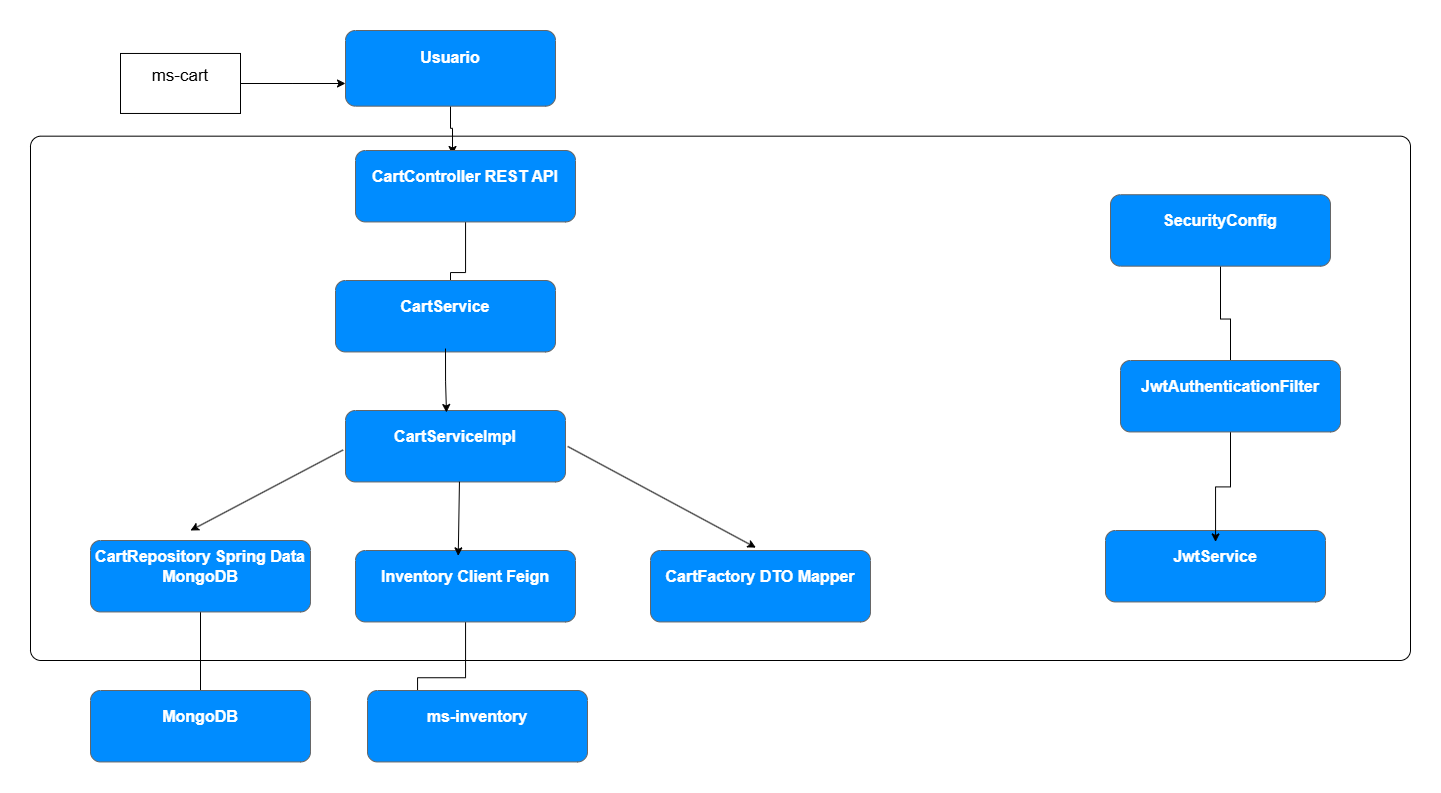

The diagram above was exported from draw.io. Its source (the exported page's mxGraphModel, read from the mxfile embedded in the PNG):
<mxGraphModel dx="1664" dy="921" grid="1" gridSize="10" guides="1" tooltips="1" connect="1" arrows="1" fold="1" page="1" pageScale="1" pageWidth="827" pageHeight="1169" math="0" shadow="0">
  <root>
    <mxCell id="0" />
    <mxCell id="1" parent="0" />
    <mxCell id="AXhAxQFV3_lcRT3zL6l7-1" parent="1" style="rounded=1;whiteSpace=wrap;html=1;arcSize=2;" value="" vertex="1">
      <mxGeometry height="524.33" width="1380" x="190" y="205.66999999999996" as="geometry" />
    </mxCell>
    <mxCell id="AXhAxQFV3_lcRT3zL6l7-2" edge="1" parent="1" source="AXhAxQFV3_lcRT3zL6l7-3" style="edgeStyle=orthogonalEdgeStyle;rounded=0;orthogonalLoop=1;jettySize=auto;html=1;entryX=0.441;entryY=0.056;entryDx=0;entryDy=0;entryPerimeter=0;" target="AXhAxQFV3_lcRT3zL6l7-7" value="">
      <mxGeometry relative="1" as="geometry" />
    </mxCell>
    <mxCell id="AXhAxQFV3_lcRT3zL6l7-3" parent="1" style="strokeWidth=1;shadow=0;dashed=0;align=center;html=1;shape=mxgraph.mockup.buttons.multiButton;fillColor=#008cff;strokeColor=#666666;mainText=;subText=;rounded=0;" value="" vertex="1">
      <mxGeometry height="75.67" width="210" x="505" y="100" as="geometry" />
    </mxCell>
    <mxCell id="AXhAxQFV3_lcRT3zL6l7-4" parent="AXhAxQFV3_lcRT3zL6l7-3" style="strokeWidth=1;shadow=0;dashed=0;align=center;html=1;shape=mxgraph.mockup.anchor;fontSize=16;fontColor=#ffffff;fontStyle=1;whiteSpace=wrap;rounded=0;" value="Usuario" vertex="1">
      <mxGeometry height="30.27" width="210" y="12.11" as="geometry" />
    </mxCell>
    <mxCell id="AXhAxQFV3_lcRT3zL6l7-5" parent="AXhAxQFV3_lcRT3zL6l7-3" style="strokeWidth=1;shadow=0;dashed=0;align=center;html=1;shape=mxgraph.mockup.anchor;fontSize=12;fontColor=#ffffff;fontStyle=1;whiteSpace=wrap;rounded=0;" value="" vertex="1">
      <mxGeometry height="15.134" width="95" y="45.402" as="geometry" />
    </mxCell>
    <mxCell id="AXhAxQFV3_lcRT3zL6l7-6" edge="1" parent="1" source="AXhAxQFV3_lcRT3zL6l7-7" style="edgeStyle=orthogonalEdgeStyle;rounded=0;orthogonalLoop=1;jettySize=auto;html=1;" target="AXhAxQFV3_lcRT3zL6l7-12" value="">
      <mxGeometry relative="1" as="geometry">
        <Array as="points">
          <mxPoint x="625" y="342" />
          <mxPoint x="610" y="342" />
          <mxPoint x="610" y="400" />
        </Array>
      </mxGeometry>
    </mxCell>
    <mxCell id="AXhAxQFV3_lcRT3zL6l7-7" parent="1" style="strokeWidth=1;shadow=0;dashed=0;align=center;html=1;shape=mxgraph.mockup.buttons.multiButton;fillColor=#008cff;strokeColor=#666666;mainText=;subText=;rounded=0;" value="" vertex="1">
      <mxGeometry height="71.45" width="220" x="515" y="220" as="geometry" />
    </mxCell>
    <mxCell id="AXhAxQFV3_lcRT3zL6l7-8" parent="AXhAxQFV3_lcRT3zL6l7-7" style="strokeWidth=1;shadow=0;dashed=0;align=center;html=1;shape=mxgraph.mockup.anchor;fontSize=16;fontColor=#ffffff;fontStyle=1;whiteSpace=wrap;rounded=0;" value="CartController REST API" vertex="1">
      <mxGeometry height="28.58" width="220" y="11.43" as="geometry" />
    </mxCell>
    <mxCell id="AXhAxQFV3_lcRT3zL6l7-9" parent="AXhAxQFV3_lcRT3zL6l7-7" style="strokeWidth=1;shadow=0;dashed=0;align=center;html=1;shape=mxgraph.mockup.anchor;fontSize=12;fontColor=#ffffff;fontStyle=1;whiteSpace=wrap;rounded=0;" value="" vertex="1">
      <mxGeometry height="14.290000000000001" width="100" y="42.870000000000005" as="geometry" />
    </mxCell>
    <mxCell id="AXhAxQFV3_lcRT3zL6l7-10" parent="1" style="strokeWidth=1;shadow=0;dashed=0;align=center;html=1;shape=mxgraph.mockup.buttons.multiButton;fillColor=#008cff;strokeColor=#666666;mainText=;subText=;rounded=0;" value="" vertex="1">
      <mxGeometry height="71.45" width="220" x="495" y="350" as="geometry" />
    </mxCell>
    <mxCell id="AXhAxQFV3_lcRT3zL6l7-11" parent="AXhAxQFV3_lcRT3zL6l7-10" style="strokeWidth=1;shadow=0;dashed=0;align=center;html=1;shape=mxgraph.mockup.anchor;fontSize=16;fontColor=#ffffff;fontStyle=1;whiteSpace=wrap;rounded=0;" value="CartService" vertex="1">
      <mxGeometry height="28.58" width="220" y="11.43" as="geometry" />
    </mxCell>
    <mxCell id="AXhAxQFV3_lcRT3zL6l7-12" parent="AXhAxQFV3_lcRT3zL6l7-10" style="strokeWidth=1;shadow=0;dashed=0;align=center;html=1;shape=mxgraph.mockup.anchor;fontSize=12;fontColor=#ffffff;fontStyle=1;whiteSpace=wrap;rounded=0;" value="" vertex="1">
      <mxGeometry height="14.290000000000001" width="100" y="42.870000000000005" as="geometry" />
    </mxCell>
    <mxCell id="AXhAxQFV3_lcRT3zL6l7-13" edge="1" parent="1" source="AXhAxQFV3_lcRT3zL6l7-14" style="edgeStyle=orthogonalEdgeStyle;rounded=0;orthogonalLoop=1;jettySize=auto;html=1;" target="AXhAxQFV3_lcRT3zL6l7-33" value="">
      <mxGeometry relative="1" as="geometry" />
    </mxCell>
    <mxCell id="AXhAxQFV3_lcRT3zL6l7-14" parent="1" style="strokeWidth=1;shadow=0;dashed=0;align=center;html=1;shape=mxgraph.mockup.buttons.multiButton;fillColor=#008cff;strokeColor=#666666;mainText=;subText=;rounded=0;" value="" vertex="1">
      <mxGeometry height="71.45" width="220" x="515" y="620" as="geometry" />
    </mxCell>
    <mxCell id="AXhAxQFV3_lcRT3zL6l7-15" parent="AXhAxQFV3_lcRT3zL6l7-14" style="strokeWidth=1;shadow=0;dashed=0;align=center;html=1;shape=mxgraph.mockup.anchor;fontSize=16;fontColor=#ffffff;fontStyle=1;whiteSpace=wrap;rounded=0;" value="Inventory Client Feign" vertex="1">
      <mxGeometry height="28.58" width="220" y="11.43" as="geometry" />
    </mxCell>
    <mxCell id="AXhAxQFV3_lcRT3zL6l7-16" parent="AXhAxQFV3_lcRT3zL6l7-14" style="strokeWidth=1;shadow=0;dashed=0;align=center;html=1;shape=mxgraph.mockup.anchor;fontSize=12;fontColor=#ffffff;fontStyle=1;whiteSpace=wrap;rounded=0;" value="" vertex="1">
      <mxGeometry height="14.290000000000001" width="100" y="42.870000000000005" as="geometry" />
    </mxCell>
    <mxCell id="AXhAxQFV3_lcRT3zL6l7-17" parent="1" style="strokeWidth=1;shadow=0;dashed=0;align=center;html=1;shape=mxgraph.mockup.buttons.multiButton;fillColor=#008cff;strokeColor=#666666;mainText=;subText=;rounded=0;" value="" vertex="1">
      <mxGeometry height="71.45" width="220" x="505" y="480" as="geometry" />
    </mxCell>
    <mxCell id="AXhAxQFV3_lcRT3zL6l7-18" parent="AXhAxQFV3_lcRT3zL6l7-17" style="strokeWidth=1;shadow=0;dashed=0;align=center;html=1;shape=mxgraph.mockup.anchor;fontSize=16;fontColor=#ffffff;fontStyle=1;whiteSpace=wrap;rounded=0;" value="CartServiceImpl" vertex="1">
      <mxGeometry height="28.58" width="220" y="11.43" as="geometry" />
    </mxCell>
    <mxCell id="AXhAxQFV3_lcRT3zL6l7-19" parent="AXhAxQFV3_lcRT3zL6l7-17" style="strokeWidth=1;shadow=0;dashed=0;align=center;html=1;shape=mxgraph.mockup.anchor;fontSize=12;fontColor=#ffffff;fontStyle=1;whiteSpace=wrap;rounded=0;" value="" vertex="1">
      <mxGeometry height="14.290000000000001" width="100" y="42.870000000000005" as="geometry" />
    </mxCell>
    <mxCell id="AXhAxQFV3_lcRT3zL6l7-20" edge="1" parent="1" source="AXhAxQFV3_lcRT3zL6l7-21" style="edgeStyle=orthogonalEdgeStyle;rounded=0;orthogonalLoop=1;jettySize=auto;html=1;" target="AXhAxQFV3_lcRT3zL6l7-35" value="">
      <mxGeometry relative="1" as="geometry" />
    </mxCell>
    <mxCell id="AXhAxQFV3_lcRT3zL6l7-21" parent="1" style="strokeWidth=1;shadow=0;dashed=0;align=center;html=1;shape=mxgraph.mockup.buttons.multiButton;fillColor=#008cff;strokeColor=#666666;mainText=;subText=;rounded=0;" value="" vertex="1">
      <mxGeometry height="71.45" width="220" x="250" y="610" as="geometry" />
    </mxCell>
    <mxCell id="AXhAxQFV3_lcRT3zL6l7-22" parent="AXhAxQFV3_lcRT3zL6l7-21" style="strokeWidth=1;shadow=0;dashed=0;align=center;html=1;shape=mxgraph.mockup.anchor;fontSize=16;fontColor=#ffffff;fontStyle=1;whiteSpace=wrap;rounded=0;" value="CartRepository Spring Data MongoDB" vertex="1">
      <mxGeometry height="28.58" width="220" y="11.43" as="geometry" />
    </mxCell>
    <mxCell id="AXhAxQFV3_lcRT3zL6l7-23" parent="AXhAxQFV3_lcRT3zL6l7-21" style="strokeWidth=1;shadow=0;dashed=0;align=center;html=1;shape=mxgraph.mockup.anchor;fontSize=12;fontColor=#ffffff;fontStyle=1;whiteSpace=wrap;rounded=0;" value="" vertex="1">
      <mxGeometry height="14.290000000000001" width="100" y="42.870000000000005" as="geometry" />
    </mxCell>
    <mxCell id="AXhAxQFV3_lcRT3zL6l7-24" edge="1" parent="1" source="AXhAxQFV3_lcRT3zL6l7-25" style="edgeStyle=orthogonalEdgeStyle;rounded=0;orthogonalLoop=1;jettySize=auto;html=1;" target="AXhAxQFV3_lcRT3zL6l7-42" value="">
      <mxGeometry relative="1" as="geometry" />
    </mxCell>
    <mxCell id="AXhAxQFV3_lcRT3zL6l7-25" parent="1" style="strokeWidth=1;shadow=0;dashed=0;align=center;html=1;shape=mxgraph.mockup.buttons.multiButton;fillColor=#008cff;strokeColor=#666666;mainText=;subText=;rounded=0;" value="" vertex="1">
      <mxGeometry height="71.45" width="220" x="1270" y="264.22" as="geometry" />
    </mxCell>
    <mxCell id="AXhAxQFV3_lcRT3zL6l7-26" parent="AXhAxQFV3_lcRT3zL6l7-25" style="strokeWidth=1;shadow=0;dashed=0;align=center;html=1;shape=mxgraph.mockup.anchor;fontSize=16;fontColor=#ffffff;fontStyle=1;whiteSpace=wrap;rounded=0;" value="SecurityConfig" vertex="1">
      <mxGeometry height="28.58" width="220" y="11.43" as="geometry" />
    </mxCell>
    <mxCell id="AXhAxQFV3_lcRT3zL6l7-27" parent="AXhAxQFV3_lcRT3zL6l7-25" style="strokeWidth=1;shadow=0;dashed=0;align=center;html=1;shape=mxgraph.mockup.anchor;fontSize=12;fontColor=#ffffff;fontStyle=1;whiteSpace=wrap;rounded=0;" value="" vertex="1">
      <mxGeometry height="14.290000000000001" width="100" y="42.870000000000005" as="geometry" />
    </mxCell>
    <mxCell id="AXhAxQFV3_lcRT3zL6l7-28" parent="1" style="strokeWidth=1;shadow=0;dashed=0;align=center;html=1;shape=mxgraph.mockup.buttons.multiButton;fillColor=#008cff;strokeColor=#666666;mainText=;subText=;rounded=0;" value="" vertex="1">
      <mxGeometry height="71.45" width="220" x="810" y="620" as="geometry" />
    </mxCell>
    <mxCell id="AXhAxQFV3_lcRT3zL6l7-29" parent="AXhAxQFV3_lcRT3zL6l7-28" style="strokeWidth=1;shadow=0;dashed=0;align=center;html=1;shape=mxgraph.mockup.anchor;fontSize=16;fontColor=#ffffff;fontStyle=1;whiteSpace=wrap;rounded=0;" value="CartFactory DTO Mapper" vertex="1">
      <mxGeometry height="28.58" width="220" y="11.43" as="geometry" />
    </mxCell>
    <mxCell id="AXhAxQFV3_lcRT3zL6l7-30" parent="AXhAxQFV3_lcRT3zL6l7-28" style="strokeWidth=1;shadow=0;dashed=0;align=center;html=1;shape=mxgraph.mockup.anchor;fontSize=12;fontColor=#ffffff;fontStyle=1;whiteSpace=wrap;rounded=0;" value="" vertex="1">
      <mxGeometry height="14.290000000000001" width="100" y="42.870000000000005" as="geometry" />
    </mxCell>
    <mxCell id="AXhAxQFV3_lcRT3zL6l7-31" parent="1" style="strokeWidth=1;shadow=0;dashed=0;align=center;html=1;shape=mxgraph.mockup.buttons.multiButton;fillColor=#008cff;strokeColor=#666666;mainText=;subText=;rounded=0;" value="" vertex="1">
      <mxGeometry height="71.45" width="220" x="527" y="760" as="geometry" />
    </mxCell>
    <mxCell id="AXhAxQFV3_lcRT3zL6l7-32" parent="AXhAxQFV3_lcRT3zL6l7-31" style="strokeWidth=1;shadow=0;dashed=0;align=center;html=1;shape=mxgraph.mockup.anchor;fontSize=16;fontColor=#ffffff;fontStyle=1;whiteSpace=wrap;rounded=0;" value="ms-inventory" vertex="1">
      <mxGeometry height="28.58" width="220" y="11.43" as="geometry" />
    </mxCell>
    <mxCell id="AXhAxQFV3_lcRT3zL6l7-33" parent="AXhAxQFV3_lcRT3zL6l7-31" style="strokeWidth=1;shadow=0;dashed=0;align=center;html=1;shape=mxgraph.mockup.anchor;fontSize=12;fontColor=#ffffff;fontStyle=1;whiteSpace=wrap;rounded=0;" value="" vertex="1">
      <mxGeometry height="14.290000000000001" width="100" y="42.870000000000005" as="geometry" />
    </mxCell>
    <mxCell id="AXhAxQFV3_lcRT3zL6l7-34" parent="1" style="strokeWidth=1;shadow=0;dashed=0;align=center;html=1;shape=mxgraph.mockup.buttons.multiButton;fillColor=#008cff;strokeColor=#666666;mainText=;subText=;rounded=0;" value="" vertex="1">
      <mxGeometry height="71.45" width="220" x="250" y="760" as="geometry" />
    </mxCell>
    <mxCell id="AXhAxQFV3_lcRT3zL6l7-35" parent="AXhAxQFV3_lcRT3zL6l7-34" style="strokeWidth=1;shadow=0;dashed=0;align=center;html=1;shape=mxgraph.mockup.anchor;fontSize=16;fontColor=#ffffff;fontStyle=1;whiteSpace=wrap;rounded=0;" value="MongoDB" vertex="1">
      <mxGeometry height="28.58" width="220" y="11.43" as="geometry" />
    </mxCell>
    <mxCell id="AXhAxQFV3_lcRT3zL6l7-36" parent="AXhAxQFV3_lcRT3zL6l7-34" style="strokeWidth=1;shadow=0;dashed=0;align=center;html=1;shape=mxgraph.mockup.anchor;fontSize=12;fontColor=#ffffff;fontStyle=1;whiteSpace=wrap;rounded=0;" value="" vertex="1">
      <mxGeometry height="14.290000000000001" width="100" y="42.870000000000005" as="geometry" />
    </mxCell>
    <mxCell id="AXhAxQFV3_lcRT3zL6l7-37" parent="1" style="strokeWidth=1;shadow=0;dashed=0;align=center;html=1;shape=mxgraph.mockup.buttons.multiButton;fillColor=#008cff;strokeColor=#666666;mainText=;subText=;rounded=0;" value="" vertex="1">
      <mxGeometry height="71.45" width="220" x="1265" y="600" as="geometry" />
    </mxCell>
    <mxCell id="AXhAxQFV3_lcRT3zL6l7-38" parent="AXhAxQFV3_lcRT3zL6l7-37" style="strokeWidth=1;shadow=0;dashed=0;align=center;html=1;shape=mxgraph.mockup.anchor;fontSize=16;fontColor=#ffffff;fontStyle=1;whiteSpace=wrap;rounded=0;" value="JwtService" vertex="1">
      <mxGeometry height="28.58" width="220" y="11.43" as="geometry" />
    </mxCell>
    <mxCell id="AXhAxQFV3_lcRT3zL6l7-39" parent="AXhAxQFV3_lcRT3zL6l7-37" style="strokeWidth=1;shadow=0;dashed=0;align=center;html=1;shape=mxgraph.mockup.anchor;fontSize=12;fontColor=#ffffff;fontStyle=1;whiteSpace=wrap;rounded=0;" value="" vertex="1">
      <mxGeometry height="14.290000000000001" width="100" y="42.870000000000005" as="geometry" />
    </mxCell>
    <mxCell id="AXhAxQFV3_lcRT3zL6l7-40" edge="1" parent="1" source="AXhAxQFV3_lcRT3zL6l7-41" style="edgeStyle=orthogonalEdgeStyle;rounded=0;orthogonalLoop=1;jettySize=auto;html=1;" target="AXhAxQFV3_lcRT3zL6l7-38" value="">
      <mxGeometry relative="1" as="geometry" />
    </mxCell>
    <mxCell id="AXhAxQFV3_lcRT3zL6l7-41" parent="1" style="strokeWidth=1;shadow=0;dashed=0;align=center;html=1;shape=mxgraph.mockup.buttons.multiButton;fillColor=#008cff;strokeColor=#666666;mainText=;subText=;rounded=0;" value="" vertex="1">
      <mxGeometry height="71.45" width="220" x="1280" y="430" as="geometry" />
    </mxCell>
    <mxCell id="AXhAxQFV3_lcRT3zL6l7-42" parent="AXhAxQFV3_lcRT3zL6l7-41" style="strokeWidth=1;shadow=0;dashed=0;align=center;html=1;shape=mxgraph.mockup.anchor;fontSize=16;fontColor=#ffffff;fontStyle=1;whiteSpace=wrap;rounded=0;" value="JwtAuthenticationFilter" vertex="1">
      <mxGeometry height="28.58" width="220" y="11.43" as="geometry" />
    </mxCell>
    <mxCell id="AXhAxQFV3_lcRT3zL6l7-43" parent="AXhAxQFV3_lcRT3zL6l7-41" style="strokeWidth=1;shadow=0;dashed=0;align=center;html=1;shape=mxgraph.mockup.anchor;fontSize=12;fontColor=#ffffff;fontStyle=1;whiteSpace=wrap;rounded=0;" value="" vertex="1">
      <mxGeometry height="14.290000000000001" width="100" y="42.870000000000005" as="geometry" />
    </mxCell>
    <mxCell id="AXhAxQFV3_lcRT3zL6l7-44" edge="1" parent="1" source="AXhAxQFV3_lcRT3zL6l7-10" style="edgeStyle=orthogonalEdgeStyle;rounded=0;orthogonalLoop=1;jettySize=auto;html=1;exitX=0.5;exitY=0.952;exitDx=0;exitDy=0;exitPerimeter=0;entryX=0.459;entryY=0.028;entryDx=0;entryDy=0;entryPerimeter=0;" target="AXhAxQFV3_lcRT3zL6l7-17" value="">
      <mxGeometry relative="1" as="geometry" />
    </mxCell>
    <mxCell id="AXhAxQFV3_lcRT3zL6l7-45" edge="1" parent="1" source="AXhAxQFV3_lcRT3zL6l7-18" style="rounded=0;orthogonalLoop=1;jettySize=auto;html=1;exitX=-0.011;exitY=0.981;exitDx=0;exitDy=0;exitPerimeter=0;" value="">
      <mxGeometry relative="1" as="geometry">
        <mxPoint x="390" y="550" as="sourcePoint" />
        <mxPoint x="350" y="600" as="targetPoint" />
      </mxGeometry>
    </mxCell>
    <mxCell id="AXhAxQFV3_lcRT3zL6l7-46" edge="1" parent="1" source="AXhAxQFV3_lcRT3zL6l7-17" style="rounded=0;orthogonalLoop=1;jettySize=auto;html=1;exitX=1.01;exitY=0.503;exitDx=0;exitDy=0;exitPerimeter=0;entryX=0.479;entryY=-0.04;entryDx=0;entryDy=0;entryPerimeter=0;" target="AXhAxQFV3_lcRT3zL6l7-28" value="">
      <mxGeometry relative="1" as="geometry">
        <mxPoint x="883" y="530" as="sourcePoint" />
        <mxPoint x="730" y="611" as="targetPoint" />
      </mxGeometry>
    </mxCell>
    <mxCell id="AXhAxQFV3_lcRT3zL6l7-47" edge="1" parent="1" source="AXhAxQFV3_lcRT3zL6l7-17" style="rounded=0;orthogonalLoop=1;jettySize=auto;html=1;exitX=0.518;exitY=0.997;exitDx=0;exitDy=0;exitPerimeter=0;entryX=0.467;entryY=0.075;entryDx=0;entryDy=0;entryPerimeter=0;" target="AXhAxQFV3_lcRT3zL6l7-14" value="">
      <mxGeometry relative="1" as="geometry">
        <mxPoint x="730" y="570" as="sourcePoint" />
        <mxPoint x="680" y="682" as="targetPoint" />
      </mxGeometry>
    </mxCell>
    <mxCell id="AXhAxQFV3_lcRT3zL6l7-48" edge="1" parent="1" source="AXhAxQFV3_lcRT3zL6l7-49" style="edgeStyle=orthogonalEdgeStyle;rounded=0;orthogonalLoop=1;jettySize=auto;html=1;" target="AXhAxQFV3_lcRT3zL6l7-5" value="">
      <mxGeometry relative="1" as="geometry" />
    </mxCell>
    <mxCell id="AXhAxQFV3_lcRT3zL6l7-49" parent="1" style="rounded=0;whiteSpace=wrap;html=1;" value="&lt;font style=&quot;font-size: 17px;&quot;&gt;ms-cart&lt;/font&gt;&lt;div&gt;&lt;br&gt;&lt;/div&gt;" vertex="1">
      <mxGeometry height="60" width="120" x="280" y="122.97000000000003" as="geometry" />
    </mxCell>
  </root>
</mxGraphModel>